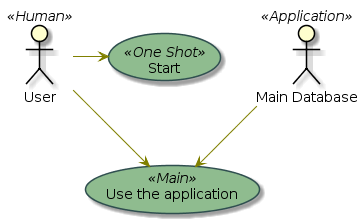

The diagram above was rendered by PlantUML. Its source (embedded in the PNG):
@startuml
skinparam usecaseBackgroundColor DarkSeaGreen
skinparam usecaseArrowColor Olive
skinparam actorBorderColor black
skinparam usecaseBorderColor DarkSlateGray
skinparam usecaseActorFontName Courier

User << Human >>
:Main Database: as MySql << Application >>
(Start) << One Shot >>
(Use the application) as (Use) << Main >>

User -> (Start)
User --> (Use)
MySql --> (Use)

@enduml